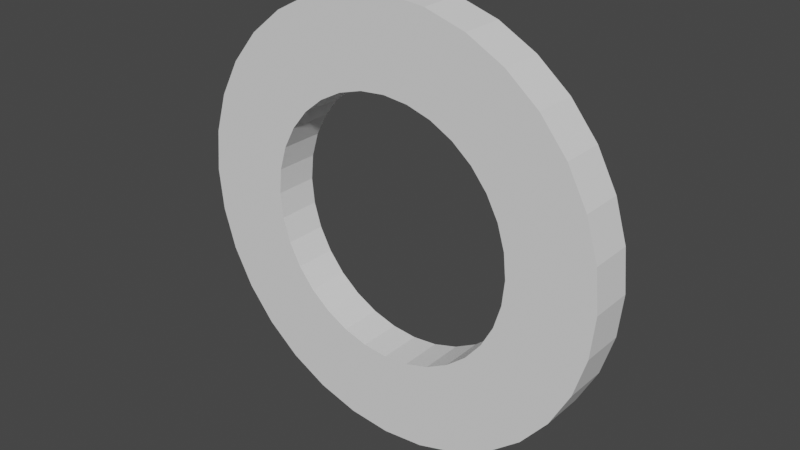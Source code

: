 # Source: BigWall.blend  (saved by Blender 3.3.6; exported with 4.5.12 LTS)
import bpy
from mathutils import Matrix  # noqa: F401  (used for matrix-valued properties, if any)

bpy.ops.wm.read_factory_settings(use_empty=True)
scene = bpy.context.scene
scene.name = 'Scene'

# ---- collections
col_collection = bpy.data.collections.new('Collection'); scene.collection.children.link(col_collection)

# ---- world
world_world = bpy.data.worlds.new('World'); scene.world = world_world
world_world.use_nodes = True; world_world.node_tree.nodes.clear()
_N = world_world.node_tree.nodes; _L = world_world.node_tree.links
n0 = _N.new('ShaderNodeOutputWorld'); n0.name = 'World Output'; n0.location = (300, 300)
n1 = _N.new('ShaderNodeBackground'); n1.name = 'Background'; n1.location = (10, 300)
n1.inputs[0].default_value = (0.05088, 0.05088, 0.05088, 1.0)
_L.new(n1.outputs[0], n0.inputs[0])
n0.is_active_output = True
world_world.color = (0.05088, 0.05088, 0.05088)
world_world.use_sun_shadow = False
world_world.sun_shadow_jitter_overblur = 0.0

# ---- meshes
me_cylinder = bpy.data.meshes.new('Cylinder')
me_cylinder.from_pydata([(0.0, -2.5, -25.0), (0.0, 2.5, -25.0), (4.877, -2.5, -24.52), (4.877, 2.5, -24.52), (9.567, -2.5, -23.1), (13.89, -2.5, -20.79), (17.68, -2.5, -17.68), (17.68, 2.5, -17.68), (20.79, -2.5, -13.89), (20.79, 2.5, -13.89), (23.1, -2.5, -9.567), (23.1, 2.5, -9.567), (24.52, -2.5, -4.877), (24.52, 2.5, -4.877), (25.0, -2.5, 1.093e-07), (25.0, 2.5, -1.093e-07), (24.52, -2.5, 4.877), (24.52, 2.5, 4.877), (23.1, -2.5, 9.567), (23.1, 2.5, 9.567), (20.79, -2.5, 13.89), (17.68, -2.5, 17.68), (17.68, 2.5, 17.68), (13.89, -2.5, 20.79), (13.89, 2.5, 20.79), (9.567, -2.5, 23.1), (4.877, -2.5, 24.52), (4.877, 2.5, 24.52), (0.0, -2.5, 25.0), (-4.877, -2.5, 24.52), (-9.567, -2.5, 23.1), (-9.567, 2.5, 23.1), (-13.89, -2.5, 20.79), (-13.89, 2.5, 20.79), (-17.68, -2.5, 17.68), (-17.68, 2.5, 17.68), (-20.79, -2.5, 13.89), (-23.1, -2.5, 9.567), (-24.52, -2.5, 4.877), (-24.52, 2.5, 4.877), (-25.0, -2.5, 1.093e-07), (-25.0, 2.5, -1.093e-07), (-24.52, -2.5, -4.877), (-23.1, -2.5, -9.567), (-20.79, -2.5, -13.89), (-20.79, 2.5, -13.89), (-17.68, -2.5, -17.68), (-13.89, -2.5, -20.79), (-9.567, -2.5, -23.1), (-4.877, -2.5, -24.52), (-4.877, 2.5, -24.52), (9.567, 2.5, -23.1), (13.89, 2.5, -20.79), (20.79, 2.5, 13.89), (9.567, 2.5, 23.1), (0.0, 2.5, 25.0), (-4.877, 2.5, 24.52), (-20.79, 2.5, 13.89), (-23.1, 2.5, 9.567), (-24.52, 2.5, -4.877), (-23.1, 2.5, -9.567), (-17.68, 2.5, -17.68), (-13.89, 2.5, -20.79), (-9.567, 2.5, -23.1), (0.0, -2.5, -15.0), (0.0, 2.5, -15.0), (2.926, -2.5, -14.71), (2.926, 2.5, -14.71), (5.74, -2.5, -13.86), (8.334, -2.5, -12.47), (10.61, -2.5, -10.61), (10.61, 2.5, -10.61), (12.47, -2.5, -8.334), (12.47, 2.5, -8.334), (13.86, -2.5, -5.74), (13.86, 2.5, -5.74), (14.71, -2.5, -2.926), (14.71, 2.5, -2.926), (15.0, -2.5, 1.093e-07), (15.0, 2.5, -1.093e-07), (14.71, -2.5, 2.926), (14.71, 2.5, 2.926), (13.86, -2.5, 5.74), (13.86, 2.5, 5.74), (12.47, -2.5, 8.334), (10.61, -2.5, 10.61), (10.61, 2.5, 10.61), (8.334, -2.5, 12.47), (8.334, 2.5, 12.47), (5.74, -2.5, 13.86), (2.926, -2.5, 14.71), (2.926, 2.5, 14.71), (0.0, -2.5, 15.0), (-2.926, -2.5, 14.71), (-5.74, -2.5, 13.86), (-5.74, 2.5, 13.86), (-8.334, -2.5, 12.47), (-8.334, 2.5, 12.47), (-10.61, -2.5, 10.61), (-10.61, 2.5, 10.61), (-12.47, -2.5, 8.334), (-13.86, -2.5, 5.74), (-14.71, -2.5, 2.926), (-14.71, 2.5, 2.926), (-15.0, -2.5, 1.093e-07), (-15.0, 2.5, -1.093e-07), (-14.71, -2.5, -2.926), (-13.86, -2.5, -5.74), (-12.47, -2.5, -8.334), (-12.47, 2.5, -8.334), (-10.61, -2.5, -10.61), (-8.334, -2.5, -12.47), (-5.74, -2.5, -13.86), (-2.926, -2.5, -14.71), (-2.926, 2.5, -14.71), (5.74, 2.5, -13.86), (8.334, 2.5, -12.47), (12.47, 2.5, 8.334), (5.74, 2.5, 13.86), (0.0, 2.5, 15.0), (-2.926, 2.5, 14.71), (-12.47, 2.5, 8.334), (-13.86, 2.5, 5.74), (-14.71, 2.5, -2.926), (-13.86, 2.5, -5.74), (-10.61, 2.5, -10.61), (-8.334, 2.5, -12.47), (-5.74, 2.5, -13.86)], [], [(0, 1, 3, 2), (2, 3, 51, 4), (4, 51, 52, 5), (5, 52, 7, 6), (6, 7, 9, 8), (8, 9, 11, 10), (10, 11, 13, 12), (12, 13, 15, 14), (14, 15, 17, 16), (16, 17, 19, 18), (18, 19, 53, 20), (20, 53, 22, 21), (21, 22, 24, 23), (23, 24, 54, 25), (25, 54, 27, 26), (26, 27, 55, 28), (28, 55, 56, 29), (29, 56, 31, 30), (30, 31, 33, 32), (32, 33, 35, 34), (34, 35, 57, 36), (36, 57, 58, 37), (37, 58, 39, 38), (38, 39, 41, 40), (40, 41, 59, 42), (42, 59, 60, 43), (43, 60, 45, 44), (44, 45, 61, 46), (46, 61, 62, 47), (47, 62, 63, 48), (48, 63, 50, 49), (49, 50, 1, 0), (64, 66, 67, 65), (66, 68, 115, 67), (68, 69, 116, 115), (69, 70, 71, 116), (70, 72, 73, 71), (72, 74, 75, 73), (74, 76, 77, 75), (76, 78, 79, 77), (78, 80, 81, 79), (80, 82, 83, 81), (82, 84, 117, 83), (84, 85, 86, 117), (85, 87, 88, 86), (87, 89, 118, 88), (89, 90, 91, 118), (90, 92, 119, 91), (92, 93, 120, 119), (93, 94, 95, 120), (94, 96, 97, 95), (96, 98, 99, 97), (98, 100, 121, 99), (100, 101, 122, 121), (101, 102, 103, 122), (102, 104, 105, 103), (104, 106, 123, 105), (106, 107, 124, 123), (107, 108, 109, 124), (108, 110, 125, 109), (110, 111, 126, 125), (111, 112, 127, 126), (112, 113, 114, 127), (113, 64, 65, 114), (0, 2, 66, 64), (2, 4, 68, 66), (4, 5, 69, 68), (52, 51, 115, 116), (5, 6, 70, 69), (6, 8, 72, 70), (8, 10, 74, 72), (10, 12, 76, 74), (12, 14, 78, 76), (14, 16, 80, 78), (16, 18, 82, 80), (18, 20, 84, 82), (20, 21, 85, 84), (21, 23, 87, 85), (23, 25, 89, 87), (25, 26, 90, 89), (26, 28, 92, 90), (28, 29, 93, 92), (56, 55, 119, 120), (29, 30, 94, 93), (30, 32, 96, 94), (32, 34, 98, 96), (34, 36, 100, 98), (36, 37, 101, 100), (58, 57, 121, 122), (37, 38, 102, 101), (38, 40, 104, 102), (40, 42, 106, 104), (42, 43, 107, 106), (60, 59, 123, 124), (43, 44, 108, 107), (44, 46, 110, 108), (46, 47, 111, 110), (62, 61, 125, 126), (47, 48, 112, 111), (63, 62, 126, 127), (48, 49, 113, 112), (49, 0, 64, 113), (3, 1, 65, 67), (9, 7, 71, 73), (11, 9, 73, 75), (13, 11, 75, 77), (15, 13, 77, 79), (17, 15, 79, 81), (19, 17, 81, 83), (24, 22, 86, 88), (33, 31, 95, 97), (35, 33, 97, 99), (41, 39, 103, 105), (1, 50, 114, 65), (51, 3, 67, 115), (7, 52, 116, 71), (53, 19, 83, 117), (22, 53, 117, 86), (54, 24, 88, 118), (27, 54, 118, 91), (55, 27, 91, 119), (31, 56, 120, 95), (57, 35, 99, 121), (39, 58, 122, 103), (59, 41, 105, 123), (45, 60, 124, 109), (61, 45, 109, 125), (50, 63, 127, 114)])
_uv = me_cylinder.uv_layers.new(name='UVMap')
_uv.uv.foreach_set('vector', [1.0, 0.5, 1.0, 1.0, 0.9688, 1.0, 0.9688, 0.5, 0.9688, 0.5, 0.9688, 1.0, 0.9375, 1.0, 0.9375, 0.5, 0.9375, 0.5, 0.9375, 1.0, 0.9062, 1.0, 0.9062, 0.5, 0.9062, 0.5, 0.9062, 1.0, 0.875, 1.0, 0.875, 0.5, 0.875, 0.5, 0.875, 1.0, 0.8438, 1.0, 0.8438, 0.5, 0.8438, 0.5, 0.8438, 1.0, 0.8125, 1.0, 0.8125, 0.5, 0.8125, 0.5, 0.8125, 1.0, 0.7812, 1.0, 0.7812, 0.5, 0.7812, 0.5, 0.7812, 1.0, 0.75, 1.0, 0.75, 0.5, 0.75, 0.5, 0.75, 1.0, 0.7188, 1.0, 0.7188, 0.5, 0.7188, 0.5, 0.7188, 1.0, 0.6875, 1.0, 0.6875, 0.5, 0.6875, 0.5, 0.6875, 1.0, 0.6562, 1.0, 0.6562, 0.5, 0.6562, 0.5, 0.6562, 1.0, 0.625, 1.0, 0.625, 0.5, 0.625, 0.5, 0.625, 1.0, 0.5938, 1.0, 0.5938, 0.5, 0.5938, 0.5, 0.5938, 1.0, 0.5625, 1.0, 0.5625, 0.5, 0.5625, 0.5, 0.5625, 1.0, 0.5312, 1.0, 0.5312, 0.5, 0.5312, 0.5, 0.5312, 1.0, 0.5, 1.0, 0.5, 0.5, 0.5, 0.5, 0.5, 1.0, 0.4688, 1.0, 0.4688, 0.5, 0.4688, 0.5, 0.4688, 1.0, 0.4375, 1.0, 0.4375, 0.5, 0.4375, 0.5, 0.4375, 1.0, 0.4062, 1.0, 0.4062, 0.5, 0.4062, 0.5, 0.4062, 1.0, 0.375, 1.0, 0.375, 0.5, 0.375, 0.5, 0.375, 1.0, 0.3438, 1.0, 0.3438, 0.5, 0.3438, 0.5, 0.3438, 1.0, 0.3125, 1.0, 0.3125, 0.5, 0.3125, 0.5, 0.3125, 1.0, 0.2812, 1.0, 0.2812, 0.5, 0.2812, 0.5, 0.2812, 1.0, 0.25, 1.0, 0.25, 0.5, 0.25, 0.5, 0.25, 1.0, 0.2188, 1.0, 0.2188, 0.5, 0.2188, 0.5, 0.2188, 1.0, 0.1875, 1.0, 0.1875, 0.5, 0.1875, 0.5, 0.1875, 1.0, 0.1562, 1.0, 0.1562, 0.5, 0.1562, 0.5, 0.1562, 1.0, 0.125, 1.0, 0.125, 0.5, 0.125, 0.5, 0.125, 1.0, 0.09375, 1.0, 0.09375, 0.5, 0.09375, 0.5, 0.09375, 1.0, 0.0625, 1.0, 0.0625, 0.5, 0.0625, 0.5, 0.0625, 1.0, 0.03125, 1.0, 0.03125, 0.5, 0.03125, 0.5, 0.03125, 1.0, 0.0, 1.0, 0.0, 0.5, 1.0, 0.5, 0.9688, 0.5, 0.9688, 1.0, 1.0, 1.0, 0.9688, 0.5, 0.9375, 0.5, 0.9375, 1.0, 0.9688, 1.0, 0.9375, 0.5, 0.9062, 0.5, 0.9062, 1.0, 0.9375, 1.0, 0.9062, 0.5, 0.875, 0.5, 0.875, 1.0, 0.9062, 1.0, 0.875, 0.5, 0.8438, 0.5, 0.8438, 1.0, 0.875, 1.0, 0.8438, 0.5, 0.8125, 0.5, 0.8125, 1.0, 0.8438, 1.0, 0.8125, 0.5, 0.7812, 0.5, 0.7812, 1.0, 0.8125, 1.0, 0.7812, 0.5, 0.75, 0.5, 0.75, 1.0, 0.7812, 1.0, 0.75, 0.5, 0.7188, 0.5, 0.7188, 1.0, 0.75, 1.0, 0.7188, 0.5, 0.6875, 0.5, 0.6875, 1.0, 0.7188, 1.0, 0.6875, 0.5, 0.6562, 0.5, 0.6562, 1.0, 0.6875, 1.0, 0.6562, 0.5, 0.625, 0.5, 0.625, 1.0, 0.6562, 1.0, 0.625, 0.5, 0.5938, 0.5, 0.5938, 1.0, 0.625, 1.0, 0.5938, 0.5, 0.5625, 0.5, 0.5625, 1.0, 0.5938, 1.0, 0.5625, 0.5, 0.5312, 0.5, 0.5312, 1.0, 0.5625, 1.0, 0.5312, 0.5, 0.5, 0.5, 0.5, 1.0, 0.5312, 1.0, 0.5, 0.5, 0.4688, 0.5, 0.4688, 1.0, 0.5, 1.0, 0.4688, 0.5, 0.4375, 0.5, 0.4375, 1.0, 0.4688, 1.0, 0.4375, 0.5, 0.4062, 0.5, 0.4062, 1.0, 0.4375, 1.0, 0.4062, 0.5, 0.375, 0.5, 0.375, 1.0, 0.4062, 1.0, 0.375, 0.5, 0.3438, 0.5, 0.3438, 1.0, 0.375, 1.0, 0.3438, 0.5, 0.3125, 0.5, 0.3125, 1.0, 0.3438, 1.0, 0.3125, 0.5, 0.2812, 0.5, 0.2812, 1.0, 0.3125, 1.0, 0.2812, 0.5, 0.25, 0.5, 0.25, 1.0, 0.2812, 1.0, 0.25, 0.5, 0.2188, 0.5, 0.2188, 1.0, 0.25, 1.0, 0.2188, 0.5, 0.1875, 0.5, 0.1875, 1.0, 0.2188, 1.0, 0.1875, 0.5, 0.1562, 0.5, 0.1562, 1.0, 0.1875, 1.0, 0.1562, 0.5, 0.125, 0.5, 0.125, 1.0, 0.1562, 1.0, 0.125, 0.5, 0.09375, 0.5, 0.09375, 1.0, 0.125, 1.0, 0.09375, 0.5, 0.0625, 0.5, 0.0625, 1.0, 0.09375, 1.0, 0.0625, 0.5, 0.03125, 0.5, 0.03125, 1.0, 0.0625, 1.0, 0.03125, 0.5, 0.0, 0.5, 0.0, 1.0, 0.03125, 1.0, 1.0, 0.5, 0.9688, 0.5, 0.9688, 0.5, 1.0, 0.5, 0.9688, 0.5, 0.9375, 0.5, 0.9375, 0.5, 0.9688, 0.5, 0.9375, 0.5, 0.9062, 0.5, 0.9062, 0.5, 0.9375, 0.5, 0.9062, 1.0, 0.9375, 1.0, 0.9375, 1.0, 0.9062, 1.0, 0.9062, 0.5, 0.875, 0.5, 0.875, 0.5, 0.9062, 0.5, 0.875, 0.5, 0.8438, 0.5, 0.8438, 0.5, 0.875, 0.5, 0.8438, 0.5, 0.8125, 0.5, 0.8125, 0.5, 0.8438, 0.5, 0.8125, 0.5, 0.7812, 0.5, 0.7812, 0.5, 0.8125, 0.5, 0.7812, 0.5, 0.75, 0.5, 0.75, 0.5, 0.7812, 0.5, 0.75, 0.5, 0.7188, 0.5, 0.7188, 0.5, 0.75, 0.5, 0.7188, 0.5, 0.6875, 0.5, 0.6875, 0.5, 0.7188, 0.5, 0.6875, 0.5, 0.6562, 0.5, 0.6562, 0.5, 0.6875, 0.5, 0.6562, 0.5, 0.625, 0.5, 0.625, 0.5, 0.6562, 0.5, 0.625, 0.5, 0.5938, 0.5, 0.5938, 0.5, 0.625, 0.5, 0.5938, 0.5, 0.5625, 0.5, 0.5625, 0.5, 0.5938, 0.5, 0.5625, 0.5, 0.5312, 0.5, 0.5312, 0.5, 0.5625, 0.5, 0.5312, 0.5, 0.5, 0.5, 0.5, 0.5, 0.5312, 0.5, 0.5, 0.5, 0.4688, 0.5, 0.4688, 0.5, 0.5, 0.5, 0.4688, 1.0, 0.5, 1.0, 0.5, 1.0, 0.4688, 1.0, 0.4688, 0.5, 0.4375, 0.5, 0.4375, 0.5, 0.4688, 0.5, 0.4375, 0.5, 0.4062, 0.5, 0.4062, 0.5, 0.4375, 0.5, 0.4062, 0.5, 0.375, 0.5, 0.375, 0.5, 0.4062, 0.5, 0.375, 0.5, 0.3438, 0.5, 0.3438, 0.5, 0.375, 0.5, 0.3438, 0.5, 0.3125, 0.5, 0.3125, 0.5, 0.3438, 0.5, 0.3125, 1.0, 0.3438, 1.0, 0.3438, 1.0, 0.3125, 1.0, 0.3125, 0.5, 0.2812, 0.5, 0.2812, 0.5, 0.3125, 0.5, 0.2812, 0.5, 0.25, 0.5, 0.25, 0.5, 0.2812, 0.5, 0.25, 0.5, 0.2188, 0.5, 0.2188, 0.5, 0.25, 0.5, 0.2188, 0.5, 0.1875, 0.5, 0.1875, 0.5, 0.2188, 0.5, 0.1875, 1.0, 0.2188, 1.0, 0.2188, 1.0, 0.1875, 1.0, 0.1875, 0.5, 0.1562, 0.5, 0.1562, 0.5, 0.1875, 0.5, 0.1562, 0.5, 0.125, 0.5, 0.125, 0.5, 0.1562, 0.5, 0.125, 0.5, 0.09375, 0.5, 0.09375, 0.5, 0.125, 0.5, 0.09375, 1.0, 0.125, 1.0, 0.125, 1.0, 0.09375, 1.0, 0.09375, 0.5, 0.0625, 0.5, 0.0625, 0.5, 0.09375, 0.5, 0.0625, 1.0, 0.09375, 1.0, 0.09375, 1.0, 0.0625, 1.0, 0.0625, 0.5, 0.03125, 0.5, 0.03125, 0.5, 0.0625, 0.5, 0.03125, 0.5, 0.0, 0.5, 0.0, 0.5, 0.03125, 0.5, 0.9688, 1.0, 1.0, 1.0, 1.0, 1.0, 0.9688, 1.0, 0.8438, 1.0, 0.875, 1.0, 0.875, 1.0, 0.8438, 1.0, 0.8125, 1.0, 0.8438, 1.0, 0.8438, 1.0, 0.8125, 1.0, 0.7812, 1.0, 0.8125, 1.0, 0.8125, 1.0, 0.7812, 1.0, 0.75, 1.0, 0.7812, 1.0, 0.7812, 1.0, 0.75, 1.0, 0.7188, 1.0, 0.75, 1.0, 0.75, 1.0, 0.7188, 1.0, 0.6875, 1.0, 0.7188, 1.0, 0.7188, 1.0, 0.6875, 1.0, 0.5938, 1.0, 0.625, 1.0, 0.625, 1.0, 0.5938, 1.0, 0.4062, 1.0, 0.4375, 1.0, 0.4375, 1.0, 0.4062, 1.0, 0.375, 1.0, 0.4062, 1.0, 0.4062, 1.0, 0.375, 1.0, 0.25, 1.0, 0.2812, 1.0, 0.2812, 1.0, 0.25, 1.0, 0.0, 1.0, 0.03125, 1.0, 0.03125, 1.0, 0.0, 1.0, 0.9375, 1.0, 0.9688, 1.0, 0.9688, 1.0, 0.9375, 1.0, 0.875, 1.0, 0.9062, 1.0, 0.9062, 1.0, 0.875, 1.0, 0.6562, 1.0, 0.6875, 1.0, 0.6875, 1.0, 0.6562, 1.0, 0.625, 1.0, 0.6562, 1.0, 0.6562, 1.0, 0.625, 1.0, 0.5625, 1.0, 0.5938, 1.0, 0.5938, 1.0, 0.5625, 1.0, 0.5312, 1.0, 0.5625, 1.0, 0.5625, 1.0, 0.5312, 1.0, 0.5, 1.0, 0.5312, 1.0, 0.5312, 1.0, 0.5, 1.0, 0.4375, 1.0, 0.4688, 1.0, 0.4688, 1.0, 0.4375, 1.0, 0.3438, 1.0, 0.375, 1.0, 0.375, 1.0, 0.3438, 1.0, 0.2812, 1.0, 0.3125, 1.0, 0.3125, 1.0, 0.2812, 1.0, 0.2188, 1.0, 0.25, 1.0, 0.25, 1.0, 0.2188, 1.0, 0.1562, 1.0, 0.1875, 1.0, 0.1875, 1.0, 0.1562, 1.0, 0.125, 1.0, 0.1562, 1.0, 0.1562, 1.0, 0.125, 1.0, 0.03125, 1.0, 0.0625, 1.0, 0.0625, 1.0, 0.03125, 1.0])
me_cylinder.update()

# ---- objects
ob_cylinder = bpy.data.objects.new('Cylinder', me_cylinder)

# ---- transforms, parenting, visibility, modifiers, constraints
ob_cylinder.location = (0.0, 0.0, 0.0)

# ---- collection membership
col_collection.objects.link(ob_cylinder)

# ---- scene / render settings (as saved in the file)
scene.frame_start = 1; scene.frame_end = 250; scene.frame_set(1)
scene.render.engine = 'BLENDER_EEVEE_NEXT'
scene.cycles.sampling_pattern = 'TABULATED_SOBOL'
scene.cycles.use_light_tree = False
scene.view_settings.view_transform = 'Filmic'
bpy.context.view_layer.update()

# ---- added for rendering (the .blend has no active camera and no usable light): camera, sun
cam_auto = bpy.data.cameras.new('AutoCamera')
cam_auto.lens = 50.0
cam_auto.sensor_width = 36.0
cam_auto.clip_end = 1151.04
ob_auto_camera = bpy.data.objects.new('AutoCamera', cam_auto)
scene.collection.objects.link(ob_auto_camera)
ob_auto_camera.location = (65.5866, -78.7039, 52.4693)
ob_auto_camera.rotation_euler = (1.09748, -7.21219e-08, 0.694738)
scene.camera = ob_auto_camera
light_auto_sun = bpy.data.lights.new('AutoSun', 'SUN')
light_auto_sun.energy = 3.0
light_auto_sun.angle = 0.0523599
ob_auto_sun = bpy.data.objects.new('AutoSun', light_auto_sun)
scene.collection.objects.link(ob_auto_sun)
ob_auto_sun.rotation_euler = (0.872665, 0.174533, 0.523599)
bpy.context.view_layer.update()
